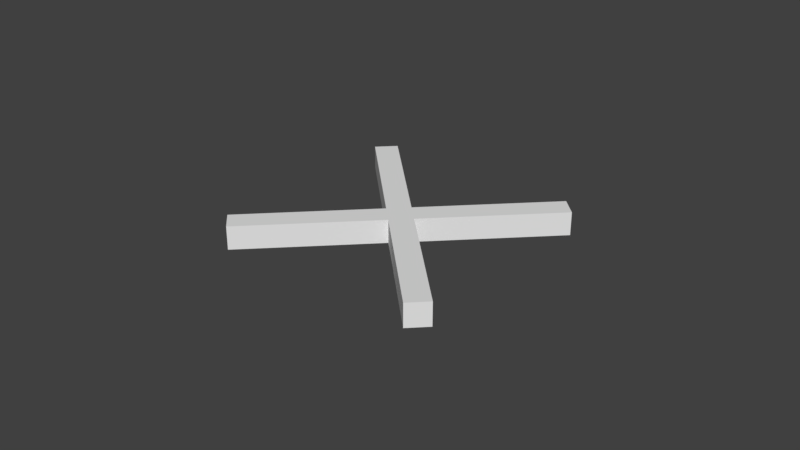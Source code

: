 # Source: quad_frame.blend  (saved by Blender 2.79.0; exported with 4.5.12 LTS)
import bpy
from mathutils import Matrix  # noqa: F401  (used for matrix-valued properties, if any)

bpy.ops.wm.read_factory_settings(use_empty=True)
scene = bpy.context.scene
scene.name = 'Scene'

# ---- collections
col_collection_1 = bpy.data.collections.new('Collection 1'); scene.collection.children.link(col_collection_1)

# ---- materials (node trees are filled in below, after node groups)
mat_material = bpy.data.materials.new('Material')
mat_material.alpha_threshold = 0.0
mat_material.use_transparent_shadow = False
mat_material.roughness = 0.5
mat_material.line_color = (0.0, 0.0, 0.0, 1.0)

# ---- material node trees

# ---- world
world_world = bpy.data.worlds.new('World'); scene.world = world_world
world_world.color = (0.05088, 0.05088, 0.05088)
world_world.use_sun_shadow = False
world_world.sun_shadow_jitter_overblur = 0.0
world_world.cycles.sampling_method = 'MANUAL'

# ---- meshes
me_cube = bpy.data.meshes.new('Cube')
me_cube.from_pydata([(1.0, 1.0, -1.0), (1.0, -1.0, -1.0), (-1.0, -1.0, -1.0), (-1.0, 1.0, -1.0), (1.0, 1.0, 1.0), (1.0, -1.0, 1.0), (-1.0, -1.0, 1.0), (-1.0, 1.0, 1.0), (1.0, 13.33, -1.0), (-1.0, 13.33, -1.0), (1.0, 13.33, 1.0), (-1.0, 13.33, 1.0), (1.0, -1.0, -1.0), (-1.0, -1.0, -1.0), (1.0, -1.0, 1.0), (-1.0, -1.0, 1.0), (1.0, -13.33, -1.0), (-1.0, -13.33, -1.0), (1.0, -13.33, 1.0), (-1.0, -13.33, 1.0), (-13.33, -1.0, -1.0), (-13.33, 1.0, -1.0), (-13.33, -1.0, 1.0), (-13.33, 1.0, 1.0), (13.33, 1.0, -1.0), (13.33, -1.0, -1.0), (13.33, 1.0, 1.0), (13.33, -1.0, 1.0)], [], [(0, 1, 2, 3), (4, 7, 6, 5), (4, 5, 27, 26), (5, 6, 15, 14), (2, 6, 22, 20), (4, 0, 8, 10), (10, 8, 9, 11), (7, 4, 10, 11), (3, 7, 11, 9), (0, 3, 9, 8), (12, 14, 18, 16), (6, 2, 13, 15), (1, 5, 14, 12), (2, 1, 12, 13), (16, 18, 19, 17), (15, 13, 17, 19), (13, 12, 16, 17), (14, 15, 19, 18), (20, 22, 23, 21), (6, 7, 23, 22), (7, 3, 21, 23), (3, 2, 20, 21), (24, 26, 27, 25), (5, 1, 25, 27), (0, 4, 26, 24), (1, 0, 24, 25)])
me_cube.materials.append(mat_material)
me_cube.use_remesh_preserve_volume = False
me_cube.use_remesh_preserve_attributes = False
me_cube.use_mirror_vertex_groups = False
me_cube.update()

# ---- objects
ob_cube = bpy.data.objects.new('Cube', me_cube)

# ---- transforms, parenting, visibility, modifiers, constraints
ob_cube.location = (0.0, 0.0, 0.0)
ob_cube.rotation_euler = (0.0, 0.0, 0.7854)
ob_cube.scale = (0.015, 0.015, 0.015)
ob_cube.lock_rotations_4d = False
ob_cube.empty_display_type = 'ARROWS'
ob_cube.lineart.crease_threshold = 0.0

# ---- collection membership
col_collection_1.objects.link(ob_cube)

# ---- scene / render settings (as saved in the file)
scene.frame_start = 1; scene.frame_end = 250; scene.frame_set(1)
scene.render.engine = 'BLENDER_EEVEE_NEXT'
scene.render.resolution_percentage = 50
scene.render.dither_intensity = 0.0
scene.cycles.use_denoising = False
scene.cycles.samples = 128
scene.cycles.sampling_pattern = 'TABULATED_SOBOL'
scene.cycles.use_adaptive_sampling = False
scene.cycles.use_light_tree = False
scene.cycles.blur_glossy = 0.0
scene.cycles.sample_clamp_indirect = 0.0
scene.view_settings.view_transform = 'Standard'
bpy.context.view_layer.update()

# ---- added for rendering (the .blend has no active camera and no usable light): camera, sun
cam_auto = bpy.data.cameras.new('AutoCamera')
cam_auto.lens = 50.0
cam_auto.sensor_width = 36.0
cam_auto.clip_end = 1000.0
ob_auto_camera = bpy.data.objects.new('AutoCamera', cam_auto)
scene.collection.objects.link(ob_auto_camera)
ob_auto_camera.location = (0.7407, -0.88884, 0.59256)
ob_auto_camera.rotation_euler = (1.09748, -7.21219e-08, 0.694738)
scene.camera = ob_auto_camera
light_auto_sun = bpy.data.lights.new('AutoSun', 'SUN')
light_auto_sun.energy = 3.0
light_auto_sun.angle = 0.0523599
ob_auto_sun = bpy.data.objects.new('AutoSun', light_auto_sun)
scene.collection.objects.link(ob_auto_sun)
ob_auto_sun.rotation_euler = (0.872665, 0.174533, 0.523599)
bpy.context.view_layer.update()
